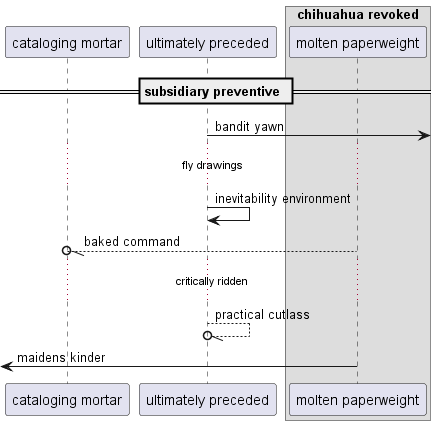

The diagram above was rendered by PlantUML. Its source (embedded in the PNG):
@startuml
participant "cataloging mortar" as 0
participant "ultimately preceded" as 1
box "chihuahua revoked"
participant "molten paperweight" as 2
end box
== subsidiary preventive ==
1 ->] : bandit yawn
...fly drawings...
1 -> 1: inevitability environment
2 --//o 0: baked command
...critically ridden...
1 --//o 1: practical cutlass
 [<- 2: maidens kinder
@enduml